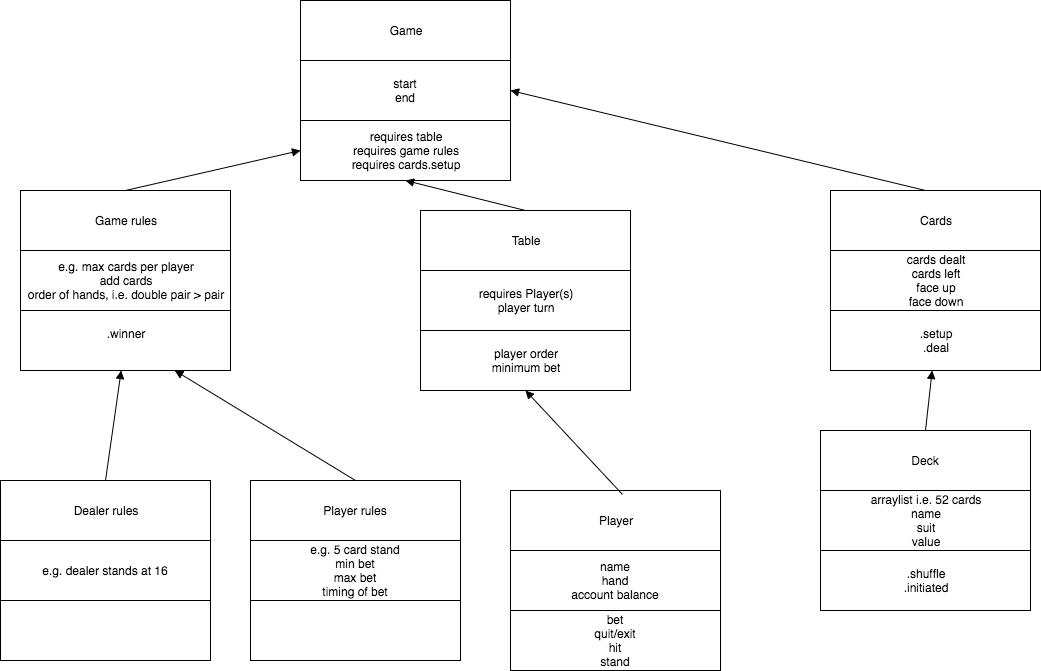

The diagram above was exported from draw.io. Its source (the exported page's mxGraphModel, read from the mxfile embedded in the PNG):
<mxGraphModel dx="1030" dy="391" grid="1" gridSize="10" guides="1" tooltips="1" connect="1" arrows="1" fold="1" page="1" pageScale="1" pageWidth="1169" pageHeight="826" background="#ffffff" math="0" shadow="0">
  <root>
    <mxCell id="0" />
    <mxCell id="1" parent="0" />
    <mxCell id="2" value="Game" style="whiteSpace=wrap;html=1;rounded=1;fillColor=#FFFFFF;arcSize=0;" vertex="1" parent="1">
      <mxGeometry x="320" y="70" width="210" height="60" as="geometry" />
    </mxCell>
    <mxCell id="3" value="start&lt;div&gt;end&lt;/div&gt;" style="whiteSpace=wrap;html=1;rounded=1;fillColor=#FFFFFF;arcSize=0;" vertex="1" parent="1">
      <mxGeometry x="320" y="130" width="210" height="60" as="geometry" />
    </mxCell>
    <mxCell id="4" value="requires table&lt;div&gt;requires game rules&lt;/div&gt;&lt;div&gt;requires cards.setup&lt;/div&gt;" style="whiteSpace=wrap;html=1;rounded=1;fillColor=#FFFFFF;arcSize=0;" vertex="1" parent="1">
      <mxGeometry x="320" y="190" width="210" height="60" as="geometry" />
    </mxCell>
    <mxCell id="30" style="edgeStyle=none;rounded=0;html=1;exitX=0.5;exitY=0;entryX=0;entryY=0.5;startArrow=none;startFill=0;startSize=19;endArrow=block;endFill=1;endSize=6;jettySize=auto;orthogonalLoop=1;" edge="1" parent="1" source="5" target="4">
      <mxGeometry relative="1" as="geometry" />
    </mxCell>
    <mxCell id="5" value="Game rules" style="whiteSpace=wrap;html=1;rounded=1;fillColor=#FFFFFF;arcSize=0;" vertex="1" parent="1">
      <mxGeometry x="40" y="260" width="210" height="60" as="geometry" />
    </mxCell>
    <mxCell id="6" value="e.g. max cards per player&lt;div&gt;add cards&lt;/div&gt;&lt;div&gt;order of hands, i.e. double pair &amp;gt; pair&lt;/div&gt;" style="whiteSpace=wrap;html=1;rounded=1;fillColor=#FFFFFF;arcSize=0;" vertex="1" parent="1">
      <mxGeometry x="40" y="320" width="210" height="60" as="geometry" />
    </mxCell>
    <mxCell id="7" value="&lt;div&gt;.winner&lt;/div&gt;&lt;div&gt;&lt;br&gt;&lt;/div&gt;" style="whiteSpace=wrap;html=1;rounded=1;fillColor=#FFFFFF;arcSize=0;" vertex="1" parent="1">
      <mxGeometry x="40" y="380" width="210" height="60" as="geometry" />
    </mxCell>
    <mxCell id="33" style="edgeStyle=none;rounded=0;html=1;exitX=0.5;exitY=0;startArrow=none;startFill=0;startSize=19;endArrow=block;endFill=1;endSize=6;jettySize=auto;orthogonalLoop=1;" edge="1" parent="1" source="8" target="7">
      <mxGeometry relative="1" as="geometry" />
    </mxCell>
    <mxCell id="8" value="Dealer rules" style="whiteSpace=wrap;html=1;rounded=1;fillColor=#FFFFFF;arcSize=0;" vertex="1" parent="1">
      <mxGeometry x="20" y="550" width="210" height="60" as="geometry" />
    </mxCell>
    <mxCell id="9" value="&lt;div&gt;e.g. dealer stands at 16&lt;/div&gt;" style="whiteSpace=wrap;html=1;rounded=1;fillColor=#FFFFFF;arcSize=0;" vertex="1" parent="1">
      <mxGeometry x="20" y="610" width="210" height="60" as="geometry" />
    </mxCell>
    <mxCell id="10" value="&lt;div&gt;&lt;br&gt;&lt;/div&gt;" style="whiteSpace=wrap;html=1;rounded=1;fillColor=#FFFFFF;arcSize=0;" vertex="1" parent="1">
      <mxGeometry x="20" y="670" width="210" height="60" as="geometry" />
    </mxCell>
    <mxCell id="34" style="edgeStyle=none;rounded=0;html=1;exitX=0.5;exitY=0;startArrow=none;startFill=0;startSize=19;endArrow=block;endFill=1;endSize=6;jettySize=auto;orthogonalLoop=1;" edge="1" parent="1" source="11" target="7">
      <mxGeometry relative="1" as="geometry" />
    </mxCell>
    <mxCell id="11" value="Player rules" style="whiteSpace=wrap;html=1;rounded=1;fillColor=#FFFFFF;arcSize=0;" vertex="1" parent="1">
      <mxGeometry x="270" y="550" width="210" height="60" as="geometry" />
    </mxCell>
    <mxCell id="12" value="&lt;div&gt;e.g. 5 card stand&lt;/div&gt;&lt;div&gt;min bet&lt;/div&gt;&lt;div&gt;max bet&lt;/div&gt;&lt;div&gt;timing of bet&lt;/div&gt;" style="whiteSpace=wrap;html=1;rounded=1;fillColor=#FFFFFF;arcSize=0;" vertex="1" parent="1">
      <mxGeometry x="270" y="610" width="210" height="60" as="geometry" />
    </mxCell>
    <mxCell id="13" value="&lt;div&gt;&lt;br&gt;&lt;/div&gt;" style="whiteSpace=wrap;html=1;rounded=1;fillColor=#FFFFFF;arcSize=0;" vertex="1" parent="1">
      <mxGeometry x="270" y="670" width="210" height="60" as="geometry" />
    </mxCell>
    <mxCell id="17" value="Player" style="whiteSpace=wrap;html=1;rounded=1;fillColor=#FFFFFF;arcSize=0;" vertex="1" parent="1">
      <mxGeometry x="530" y="560" width="210" height="60" as="geometry" />
    </mxCell>
    <mxCell id="44" style="edgeStyle=none;rounded=0;html=1;exitX=0.533;exitY=0.067;entryX=0.5;entryY=1;startArrow=none;startFill=0;startSize=19;endArrow=block;endFill=1;endSize=6;jettySize=auto;orthogonalLoop=1;exitPerimeter=0;" edge="1" parent="1" source="17" target="22">
      <mxGeometry relative="1" as="geometry" />
    </mxCell>
    <mxCell id="18" value="name&lt;div&gt;hand&lt;/div&gt;&lt;div&gt;account balance&lt;/div&gt;" style="whiteSpace=wrap;html=1;rounded=1;fillColor=#FFFFFF;arcSize=0;" vertex="1" parent="1">
      <mxGeometry x="530" y="620" width="210" height="60" as="geometry" />
    </mxCell>
    <mxCell id="19" value="&lt;div&gt;bet&lt;/div&gt;&lt;div&gt;quit/exit&lt;/div&gt;&lt;div&gt;hit&lt;/div&gt;&lt;div&gt;stand&lt;/div&gt;" style="whiteSpace=wrap;html=1;rounded=1;fillColor=#FFFFFF;arcSize=0;" vertex="1" parent="1">
      <mxGeometry x="530" y="680" width="210" height="60" as="geometry" />
    </mxCell>
    <mxCell id="31" style="edgeStyle=none;rounded=0;html=1;exitX=0.5;exitY=0;entryX=0.5;entryY=1;startArrow=none;startFill=0;startSize=19;endArrow=block;endFill=1;endSize=6;jettySize=auto;orthogonalLoop=1;" edge="1" parent="1" source="20" target="4">
      <mxGeometry relative="1" as="geometry" />
    </mxCell>
    <mxCell id="20" value="Table" style="whiteSpace=wrap;html=1;rounded=1;fillColor=#FFFFFF;arcSize=0;" vertex="1" parent="1">
      <mxGeometry x="440" y="280" width="210" height="60" as="geometry" />
    </mxCell>
    <mxCell id="21" value="requires Player(s)&lt;div&gt;&lt;div&gt;player turn&lt;/div&gt;&lt;/div&gt;" style="whiteSpace=wrap;html=1;rounded=1;fillColor=#FFFFFF;arcSize=0;" vertex="1" parent="1">
      <mxGeometry x="440" y="340" width="210" height="60" as="geometry" />
    </mxCell>
    <mxCell id="22" value="&lt;div&gt;player order&lt;/div&gt;&lt;div&gt;minimum bet&lt;/div&gt;" style="whiteSpace=wrap;html=1;rounded=1;fillColor=#FFFFFF;arcSize=0;" vertex="1" parent="1">
      <mxGeometry x="440" y="400" width="210" height="60" as="geometry" />
    </mxCell>
    <mxCell id="35" style="edgeStyle=none;rounded=0;html=1;exitX=0.5;exitY=0;entryX=1;entryY=0.5;startArrow=none;startFill=0;startSize=19;endArrow=block;endFill=1;endSize=6;jettySize=auto;orthogonalLoop=1;" edge="1" parent="1" target="3">
      <mxGeometry relative="1" as="geometry">
        <mxPoint x="945" y="260" as="sourcePoint" />
      </mxGeometry>
    </mxCell>
    <mxCell id="36" style="edgeStyle=none;rounded=0;html=1;exitX=0.5;exitY=0;entryX=0.5;entryY=1;startArrow=none;startFill=0;startSize=19;endArrow=block;endFill=1;endSize=6;jettySize=auto;orthogonalLoop=1;" edge="1" parent="1" source="27">
      <mxGeometry relative="1" as="geometry">
        <mxPoint x="945" y="440" as="targetPoint" />
      </mxGeometry>
    </mxCell>
    <mxCell id="27" value="Cards" style="whiteSpace=wrap;html=1;rounded=1;fillColor=#FFFFFF;arcSize=0;" vertex="1" parent="1">
      <mxGeometry x="850" y="260" width="210" height="60" as="geometry" />
    </mxCell>
    <mxCell id="28" value="cards dealt&lt;div&gt;cards left&lt;/div&gt;&lt;div&gt;face up&lt;/div&gt;&lt;div&gt;face down&lt;/div&gt;" style="whiteSpace=wrap;html=1;rounded=1;fillColor=#FFFFFF;arcSize=0;" vertex="1" parent="1">
      <mxGeometry x="850" y="320" width="210" height="60" as="geometry" />
    </mxCell>
    <mxCell id="29" value="&lt;div&gt;.setup&lt;/div&gt;&lt;div&gt;.deal&lt;/div&gt;" style="whiteSpace=wrap;html=1;rounded=1;fillColor=#FFFFFF;arcSize=0;" vertex="1" parent="1">
      <mxGeometry x="850" y="380" width="210" height="60" as="geometry" />
    </mxCell>
    <mxCell id="43" style="edgeStyle=none;rounded=0;html=1;exitX=0.5;exitY=0;startArrow=none;startFill=0;startSize=19;endArrow=block;endFill=1;endSize=6;jettySize=auto;orthogonalLoop=1;" edge="1" parent="1" source="40" target="29">
      <mxGeometry relative="1" as="geometry" />
    </mxCell>
    <mxCell id="40" value="Deck" style="whiteSpace=wrap;html=1;rounded=1;fillColor=#FFFFFF;arcSize=0;" vertex="1" parent="1">
      <mxGeometry x="840" y="500" width="210" height="60" as="geometry" />
    </mxCell>
    <mxCell id="41" value="&lt;div&gt;arraylist i.e. 52 cards&lt;/div&gt;name&lt;div&gt;suit&lt;/div&gt;&lt;div&gt;value&lt;/div&gt;" style="whiteSpace=wrap;html=1;rounded=1;fillColor=#FFFFFF;arcSize=0;" vertex="1" parent="1">
      <mxGeometry x="840" y="560" width="210" height="60" as="geometry" />
    </mxCell>
    <mxCell id="42" value="&lt;div&gt;&lt;span&gt;.shuffle&lt;/span&gt;&lt;br&gt;&lt;/div&gt;&lt;div&gt;.initiated&lt;/div&gt;" style="whiteSpace=wrap;html=1;rounded=1;fillColor=#FFFFFF;arcSize=0;" vertex="1" parent="1">
      <mxGeometry x="840" y="620" width="210" height="60" as="geometry" />
    </mxCell>
  </root>
</mxGraphModel>